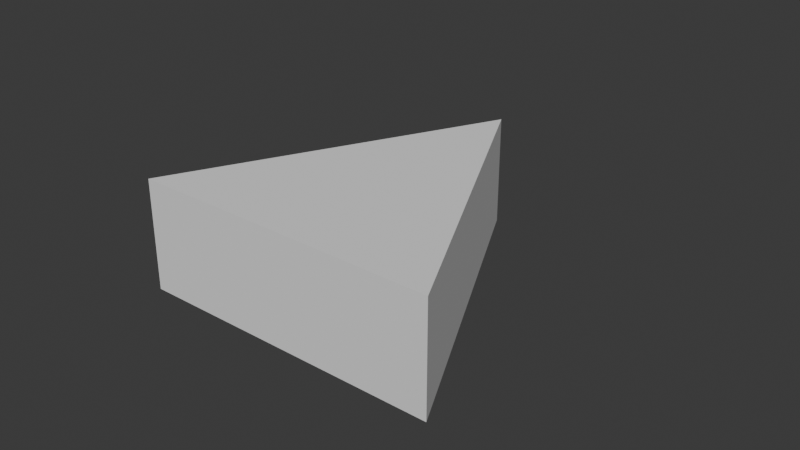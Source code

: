 # Source: NotGate.blend  (saved by Blender 4.3.34; exported with 4.5.12 LTS)
import bpy
from mathutils import Matrix  # noqa: F401  (used for matrix-valued properties, if any)

bpy.ops.wm.read_factory_settings(use_empty=True)
scene = bpy.context.scene
scene.name = 'Scene'

# ---- collections
col_collection = bpy.data.collections.new('Collection'); scene.collection.children.link(col_collection)

# ---- world
world_world = bpy.data.worlds.new('World'); scene.world = world_world
world_world.use_nodes = True; world_world.node_tree.nodes.clear()
_N = world_world.node_tree.nodes; _L = world_world.node_tree.links
n0 = _N.new('ShaderNodeOutputWorld'); n0.name = 'World Output'; n0.location = (300, 300)
n1 = _N.new('ShaderNodeBackground'); n1.name = 'Background'; n1.location = (10, 300)
n1.inputs[0].default_value = (0.05088, 0.05088, 0.05088, 1.0)
_L.new(n1.outputs[0], n0.inputs[0])
n0.is_active_output = True
world_world.color = (0.05088, 0.05088, 0.05088)
world_world.sun_shadow_jitter_overblur = 0.0

# ---- meshes
me_plane = bpy.data.meshes.new('Plane')
me_plane.from_pydata([(-0.05, -0.05, 0.0), (0.05, -0.05, 0.0), (0.0, 0.05, 0.0), (0.0, 0.05, 0.03565), (-0.05, -0.05, 0.03565), (0.05, -0.05, 0.03565)], [], [(0, 2, 1), (4, 5, 3), (1, 2, 3, 5), (0, 1, 5, 4), (2, 0, 4, 3)])
_uv = me_plane.uv_layers.new(name='UVMap')
_uv.uv.foreach_set('vector', [0.0, 0.0, 0.0, 1.0, 1.0, 0.0, 0.0, 0.0, 1.0, 0.0, 0.0, 1.0, 1.0, 0.0, 0.0, 1.0, 0.0, 1.0, 1.0, 0.0, 0.0, 0.0, 1.0, 0.0, 1.0, 0.0, 0.0, 0.0, 0.0, 1.0, 0.0, 0.0, 0.0, 0.0, 0.0, 1.0])
me_plane.update()

# ---- objects
ob_notgate = bpy.data.objects.new('NotGate', me_plane)

# ---- transforms, parenting, visibility, modifiers, constraints
ob_notgate.location = (0.0, 0.0, 0.0)

# ---- collection membership
col_collection.objects.link(ob_notgate)

# ---- scene / render settings (as saved in the file)
scene.frame_start = 1; scene.frame_end = 250; scene.frame_set(1)
scene.render.engine = 'BLENDER_EEVEE_NEXT'
bpy.context.view_layer.update()

# ---- added for rendering (the .blend has no active camera and no usable light): camera, sun
cam_auto = bpy.data.cameras.new('AutoCamera')
cam_auto.lens = 50.0
cam_auto.sensor_width = 36.0
cam_auto.clip_end = 1000.0
ob_auto_camera = bpy.data.objects.new('AutoCamera', cam_auto)
scene.collection.objects.link(ob_auto_camera)
ob_auto_camera.location = (0.185045, -0.222054, 0.165863)
ob_auto_camera.rotation_euler = (1.09748, -7.21219e-08, 0.694738)
scene.camera = ob_auto_camera
light_auto_sun = bpy.data.lights.new('AutoSun', 'SUN')
light_auto_sun.energy = 3.0
light_auto_sun.angle = 0.0523599
ob_auto_sun = bpy.data.objects.new('AutoSun', light_auto_sun)
scene.collection.objects.link(ob_auto_sun)
ob_auto_sun.rotation_euler = (0.872665, 0.174533, 0.523599)
bpy.context.view_layer.update()

